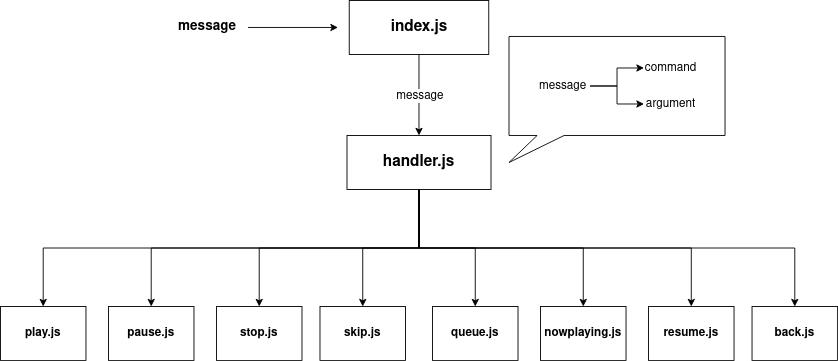

The diagram above was exported from draw.io. Its source (the exported page's mxGraphModel, read from the mxfile embedded in the PNG):
<mxGraphModel dx="2272" dy="759" grid="1" gridSize="10" guides="1" tooltips="1" connect="1" arrows="1" fold="1" page="1" pageScale="1" pageWidth="850" pageHeight="1100" math="0" shadow="0">
  <root>
    <mxCell id="0" />
    <mxCell id="1" parent="0" />
    <mxCell id="1d03N2Y3isrMpIeTPcM7-1" value="index.js" style="rounded=0;whiteSpace=wrap;html=1;shadow=0;fontStyle=1;fontSize=17;" vertex="1" parent="1">
      <mxGeometry x="362.5" y="40" width="155" height="60" as="geometry" />
    </mxCell>
    <mxCell id="1d03N2Y3isrMpIeTPcM7-4" value="handler.js" style="rounded=0;whiteSpace=wrap;html=1;shadow=0;fontStyle=1;fontSize=17;" vertex="1" parent="1">
      <mxGeometry x="360" y="190" width="160" height="60" as="geometry" />
    </mxCell>
    <mxCell id="1d03N2Y3isrMpIeTPcM7-6" value="skip.js" style="rounded=0;whiteSpace=wrap;html=1;shadow=0;fontStyle=1;fontSize=13;" vertex="1" parent="1">
      <mxGeometry x="330" y="380" width="95" height="60" as="geometry" />
    </mxCell>
    <mxCell id="1d03N2Y3isrMpIeTPcM7-8" value="stop.js" style="rounded=0;whiteSpace=wrap;html=1;shadow=0;fontStyle=1;fontSize=13;" vertex="1" parent="1">
      <mxGeometry x="215" y="380" width="95" height="60" as="geometry" />
    </mxCell>
    <mxCell id="1d03N2Y3isrMpIeTPcM7-9" value="pause.js" style="rounded=0;whiteSpace=wrap;html=1;shadow=0;fontStyle=1;fontSize=13;" vertex="1" parent="1">
      <mxGeometry x="95" y="380" width="95" height="60" as="geometry" />
    </mxCell>
    <mxCell id="1d03N2Y3isrMpIeTPcM7-10" value="play.js" style="rounded=0;whiteSpace=wrap;html=1;shadow=0;fontStyle=1;fontSize=13;" vertex="1" parent="1">
      <mxGeometry x="-25" y="380" width="95" height="60" as="geometry" />
    </mxCell>
    <mxCell id="1d03N2Y3isrMpIeTPcM7-11" value="back.js" style="rounded=0;whiteSpace=wrap;html=1;shadow=0;fontStyle=1;fontSize=13;" vertex="1" parent="1">
      <mxGeometry x="810" y="380" width="95" height="60" as="geometry" />
    </mxCell>
    <mxCell id="1d03N2Y3isrMpIeTPcM7-12" value="resume.js" style="rounded=0;whiteSpace=wrap;html=1;shadow=0;fontStyle=1;fontSize=13;" vertex="1" parent="1">
      <mxGeometry x="695" y="380" width="95" height="60" as="geometry" />
    </mxCell>
    <mxCell id="1d03N2Y3isrMpIeTPcM7-13" value="nowplaying.js" style="rounded=0;whiteSpace=wrap;html=1;shadow=0;fontStyle=1;fontSize=13;" vertex="1" parent="1">
      <mxGeometry x="575" y="380" width="95" height="60" as="geometry" />
    </mxCell>
    <mxCell id="1d03N2Y3isrMpIeTPcM7-14" value="queue.js" style="rounded=0;whiteSpace=wrap;html=1;shadow=0;fontStyle=1;fontSize=13;" vertex="1" parent="1">
      <mxGeometry x="455" y="380" width="95" height="60" as="geometry" />
    </mxCell>
    <mxCell id="1d03N2Y3isrMpIeTPcM7-15" value="" style="endArrow=classic;html=1;rounded=0;fontSize=13;entryX=0.5;entryY=0;entryDx=0;entryDy=0;exitX=0.5;exitY=1;exitDx=0;exitDy=0;" edge="1" parent="1" source="1d03N2Y3isrMpIeTPcM7-1" target="1d03N2Y3isrMpIeTPcM7-4">
      <mxGeometry relative="1" as="geometry">
        <mxPoint x="410" y="130" as="sourcePoint" />
        <mxPoint x="470" y="360" as="targetPoint" />
      </mxGeometry>
    </mxCell>
    <mxCell id="1d03N2Y3isrMpIeTPcM7-16" value="message" style="edgeLabel;resizable=0;html=1;align=center;verticalAlign=middle;shadow=0;fontSize=13;" connectable="0" vertex="1" parent="1d03N2Y3isrMpIeTPcM7-15">
      <mxGeometry relative="1" as="geometry" />
    </mxCell>
    <mxCell id="1d03N2Y3isrMpIeTPcM7-17" value="" style="edgeStyle=elbowEdgeStyle;elbow=vertical;endArrow=classic;html=1;rounded=0;fontSize=13;entryX=0.5;entryY=0;entryDx=0;entryDy=0;exitX=0.5;exitY=1;exitDx=0;exitDy=0;" edge="1" parent="1" source="1d03N2Y3isrMpIeTPcM7-4" target="1d03N2Y3isrMpIeTPcM7-10">
      <mxGeometry width="50" height="50" relative="1" as="geometry">
        <mxPoint x="400" y="230" as="sourcePoint" />
        <mxPoint x="450" y="180" as="targetPoint" />
      </mxGeometry>
    </mxCell>
    <mxCell id="1d03N2Y3isrMpIeTPcM7-18" value="" style="edgeStyle=elbowEdgeStyle;elbow=vertical;endArrow=classic;html=1;rounded=0;fontSize=13;entryX=0.5;entryY=0;entryDx=0;entryDy=0;exitX=0.5;exitY=1;exitDx=0;exitDy=0;" edge="1" parent="1" source="1d03N2Y3isrMpIeTPcM7-4" target="1d03N2Y3isrMpIeTPcM7-11">
      <mxGeometry width="50" height="50" relative="1" as="geometry">
        <mxPoint x="440" y="260" as="sourcePoint" />
        <mxPoint x="32.5" y="390" as="targetPoint" />
      </mxGeometry>
    </mxCell>
    <mxCell id="1d03N2Y3isrMpIeTPcM7-20" value="" style="edgeStyle=elbowEdgeStyle;elbow=vertical;endArrow=classic;html=1;rounded=0;fontSize=13;exitX=0.5;exitY=1;exitDx=0;exitDy=0;" edge="1" parent="1" source="1d03N2Y3isrMpIeTPcM7-4" target="1d03N2Y3isrMpIeTPcM7-12">
      <mxGeometry width="50" height="50" relative="1" as="geometry">
        <mxPoint x="440" y="260" as="sourcePoint" />
        <mxPoint x="867.5" y="390" as="targetPoint" />
      </mxGeometry>
    </mxCell>
    <mxCell id="1d03N2Y3isrMpIeTPcM7-21" value="" style="edgeStyle=elbowEdgeStyle;elbow=vertical;endArrow=classic;html=1;rounded=0;fontSize=13;exitX=0.5;exitY=1;exitDx=0;exitDy=0;entryX=0.5;entryY=0;entryDx=0;entryDy=0;" edge="1" parent="1" source="1d03N2Y3isrMpIeTPcM7-4" target="1d03N2Y3isrMpIeTPcM7-9">
      <mxGeometry width="50" height="50" relative="1" as="geometry">
        <mxPoint x="450" y="260" as="sourcePoint" />
        <mxPoint x="752.5" y="390" as="targetPoint" />
      </mxGeometry>
    </mxCell>
    <mxCell id="1d03N2Y3isrMpIeTPcM7-22" value="" style="edgeStyle=elbowEdgeStyle;elbow=vertical;endArrow=classic;html=1;rounded=0;fontSize=13;exitX=0.5;exitY=1;exitDx=0;exitDy=0;entryX=0.5;entryY=0;entryDx=0;entryDy=0;" edge="1" parent="1" source="1d03N2Y3isrMpIeTPcM7-4" target="1d03N2Y3isrMpIeTPcM7-8">
      <mxGeometry width="50" height="50" relative="1" as="geometry">
        <mxPoint x="450" y="260" as="sourcePoint" />
        <mxPoint x="152.5" y="390" as="targetPoint" />
      </mxGeometry>
    </mxCell>
    <mxCell id="1d03N2Y3isrMpIeTPcM7-23" value="" style="edgeStyle=elbowEdgeStyle;elbow=vertical;endArrow=classic;html=1;rounded=0;fontSize=13;exitX=0.5;exitY=1;exitDx=0;exitDy=0;entryX=0.5;entryY=0;entryDx=0;entryDy=0;" edge="1" parent="1" source="1d03N2Y3isrMpIeTPcM7-4" target="1d03N2Y3isrMpIeTPcM7-13">
      <mxGeometry width="50" height="50" relative="1" as="geometry">
        <mxPoint x="450" y="260" as="sourcePoint" />
        <mxPoint x="272.5" y="390" as="targetPoint" />
      </mxGeometry>
    </mxCell>
    <mxCell id="1d03N2Y3isrMpIeTPcM7-24" value="" style="edgeStyle=elbowEdgeStyle;elbow=vertical;endArrow=classic;html=1;rounded=0;fontSize=13;exitX=0.5;exitY=1;exitDx=0;exitDy=0;entryX=0.5;entryY=0;entryDx=0;entryDy=0;" edge="1" parent="1" source="1d03N2Y3isrMpIeTPcM7-4" target="1d03N2Y3isrMpIeTPcM7-14">
      <mxGeometry width="50" height="50" relative="1" as="geometry">
        <mxPoint x="450" y="260" as="sourcePoint" />
        <mxPoint x="632.5" y="390" as="targetPoint" />
      </mxGeometry>
    </mxCell>
    <mxCell id="1d03N2Y3isrMpIeTPcM7-25" value="" style="edgeStyle=elbowEdgeStyle;elbow=vertical;endArrow=classic;html=1;rounded=0;fontSize=13;exitX=0.5;exitY=1;exitDx=0;exitDy=0;entryX=0.5;entryY=0;entryDx=0;entryDy=0;" edge="1" parent="1" source="1d03N2Y3isrMpIeTPcM7-4" target="1d03N2Y3isrMpIeTPcM7-6">
      <mxGeometry width="50" height="50" relative="1" as="geometry">
        <mxPoint x="450" y="260" as="sourcePoint" />
        <mxPoint x="512.5" y="390" as="targetPoint" />
      </mxGeometry>
    </mxCell>
    <mxCell id="1d03N2Y3isrMpIeTPcM7-26" value="" style="shape=callout;whiteSpace=wrap;html=1;perimeter=calloutPerimeter;shadow=0;fontSize=13;size=30;position=0.13;base=30;position2=0;" vertex="1" parent="1">
      <mxGeometry x="540" y="80" width="240" height="140" as="geometry" />
    </mxCell>
    <mxCell id="1d03N2Y3isrMpIeTPcM7-27" value="message" style="text;html=1;strokeColor=none;fillColor=none;align=center;verticalAlign=middle;whiteSpace=wrap;rounded=0;shadow=0;fontSize=13;" vertex="1" parent="1">
      <mxGeometry x="570" y="120" width="60" height="30" as="geometry" />
    </mxCell>
    <mxCell id="1d03N2Y3isrMpIeTPcM7-28" value="command" style="text;html=1;strokeColor=none;fillColor=none;align=center;verticalAlign=middle;whiteSpace=wrap;rounded=0;shadow=0;fontSize=13;" vertex="1" parent="1">
      <mxGeometry x="690" y="100" width="60" height="30" as="geometry" />
    </mxCell>
    <mxCell id="1d03N2Y3isrMpIeTPcM7-29" value="argument" style="text;html=1;strokeColor=none;fillColor=none;align=center;verticalAlign=middle;whiteSpace=wrap;rounded=0;shadow=0;fontSize=13;" vertex="1" parent="1">
      <mxGeometry x="690" y="140" width="60" height="30" as="geometry" />
    </mxCell>
    <mxCell id="1d03N2Y3isrMpIeTPcM7-32" value="" style="edgeStyle=elbowEdgeStyle;elbow=horizontal;endArrow=classic;html=1;rounded=0;fontSize=13;entryX=0;entryY=0.5;entryDx=0;entryDy=0;exitX=1;exitY=0.5;exitDx=0;exitDy=0;" edge="1" parent="1" source="1d03N2Y3isrMpIeTPcM7-27" target="1d03N2Y3isrMpIeTPcM7-28">
      <mxGeometry width="50" height="50" relative="1" as="geometry">
        <mxPoint x="400" y="230" as="sourcePoint" />
        <mxPoint x="450" y="180" as="targetPoint" />
      </mxGeometry>
    </mxCell>
    <mxCell id="1d03N2Y3isrMpIeTPcM7-33" value="" style="edgeStyle=elbowEdgeStyle;elbow=horizontal;endArrow=classic;html=1;rounded=0;fontSize=13;entryX=0;entryY=0.5;entryDx=0;entryDy=0;exitX=1;exitY=0.5;exitDx=0;exitDy=0;" edge="1" parent="1" source="1d03N2Y3isrMpIeTPcM7-27" target="1d03N2Y3isrMpIeTPcM7-29">
      <mxGeometry width="50" height="50" relative="1" as="geometry">
        <mxPoint x="640" y="145" as="sourcePoint" />
        <mxPoint x="700" y="125" as="targetPoint" />
      </mxGeometry>
    </mxCell>
    <mxCell id="1d03N2Y3isrMpIeTPcM7-35" value="message" style="text;html=1;strokeColor=none;fillColor=none;align=center;verticalAlign=middle;whiteSpace=wrap;rounded=0;shadow=0;fontSize=15;fontStyle=1;labelBorderColor=none;" vertex="1" parent="1">
      <mxGeometry x="160" y="55" width="90" height="30" as="geometry" />
    </mxCell>
    <mxCell id="1d03N2Y3isrMpIeTPcM7-36" value="" style="endArrow=classic;html=1;rounded=0;fontSize=15;exitX=1;exitY=0.5;exitDx=0;exitDy=0;" edge="1" parent="1" source="1d03N2Y3isrMpIeTPcM7-35">
      <mxGeometry width="50" height="50" relative="1" as="geometry">
        <mxPoint x="400" y="230" as="sourcePoint" />
        <mxPoint x="350" y="70" as="targetPoint" />
      </mxGeometry>
    </mxCell>
  </root>
</mxGraphModel>